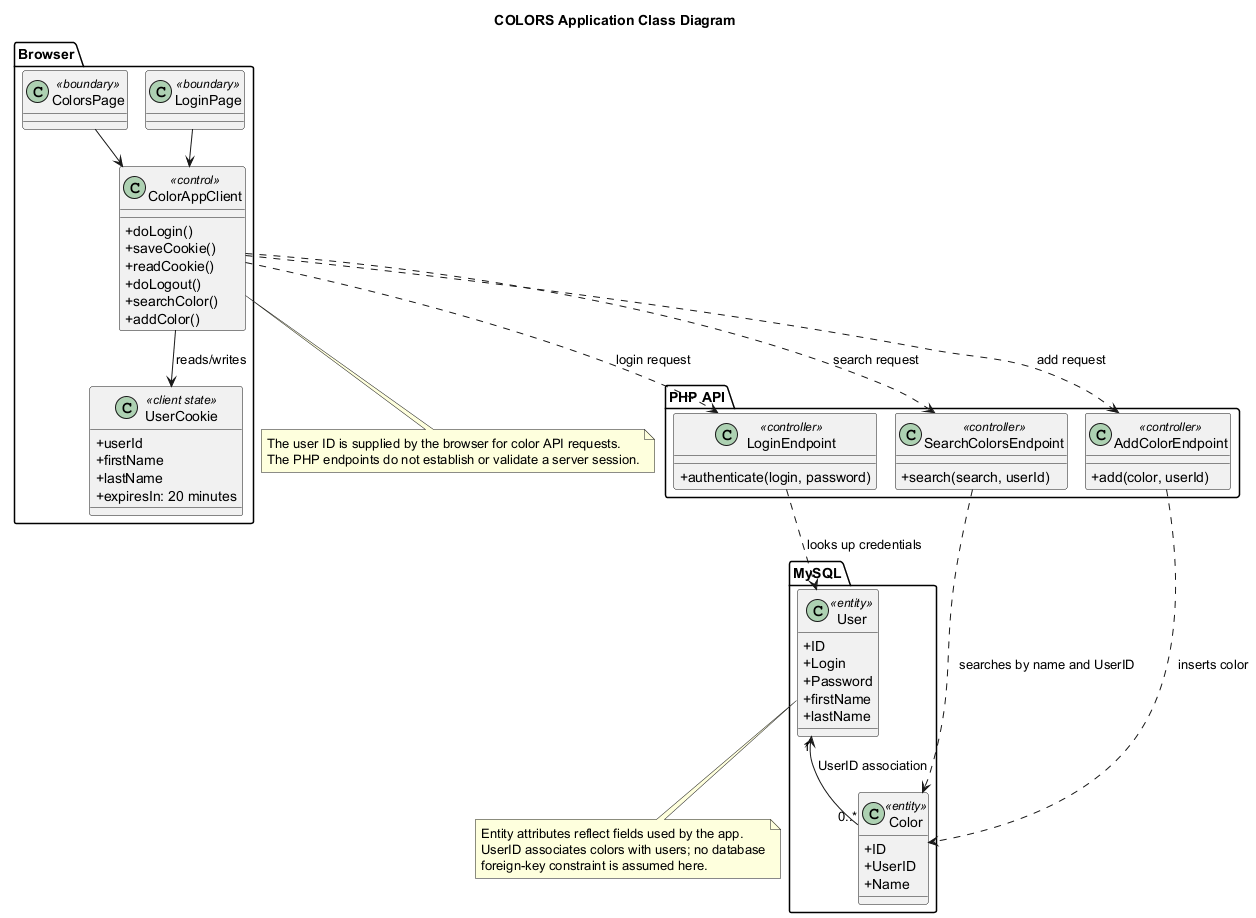

The diagram above was rendered by PlantUML. Its source (embedded in the PNG):
@startuml
!pragma layout smetana
title COLORS Application Class Diagram
skinparam classAttributeIconSize 0

package "Browser" {
  class LoginPage <<boundary>>
  class ColorsPage <<boundary>>

  class ColorAppClient <<control>> {
    +doLogin()
    +saveCookie()
    +readCookie()
    +doLogout()
    +searchColor()
    +addColor()
  }

  class UserCookie <<client state>> {
    +userId
    +firstName
    +lastName
    +expiresIn: 20 minutes
  }
}

package "PHP API" {
  class LoginEndpoint <<controller>> {
    +authenticate(login, password)
  }
  class SearchColorsEndpoint <<controller>> {
    +search(search, userId)
  }
  class AddColorEndpoint <<controller>> {
    +add(color, userId)
  }
}

package "MySQL" {
  class User <<entity>> {
    +ID
    +Login
    +Password
    +firstName
    +lastName
  }

  class Color <<entity>> {
    +ID
    +UserID
    +Name
  }
}

LoginPage --> ColorAppClient
ColorsPage --> ColorAppClient
ColorAppClient --> UserCookie : reads/writes
ColorAppClient ..> LoginEndpoint : login request
ColorAppClient ..> SearchColorsEndpoint : search request
ColorAppClient ..> AddColorEndpoint : add request
LoginEndpoint ..> User : looks up credentials
SearchColorsEndpoint ..> Color : searches by name and UserID
AddColorEndpoint ..> Color : inserts color
User "1" <-- "0..*" Color : UserID association

note bottom of ColorAppClient
The user ID is supplied by the browser for color API requests.
The PHP endpoints do not establish or validate a server session.
end note

note bottom of User
Entity attributes reflect fields used by the app.
UserID associates colors with users; no database
foreign-key constraint is assumed here.
end note
@enduml